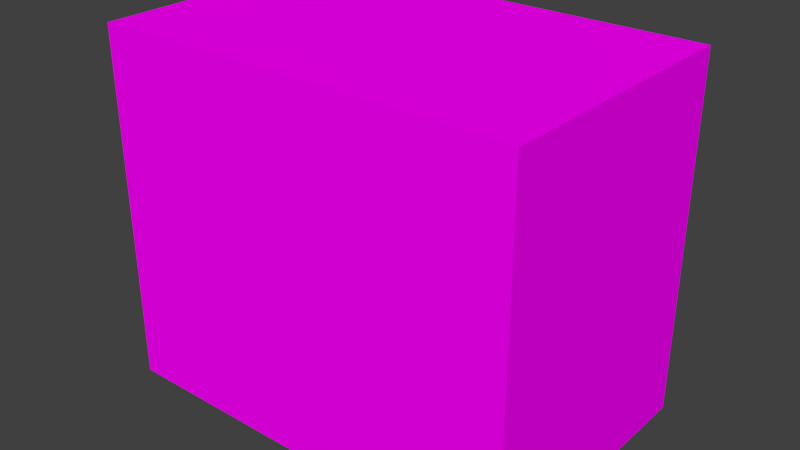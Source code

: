# Source: berberShop.blend  (saved by Blender 2.77.0; exported with 4.5.12 LTS)
import bpy
from mathutils import Matrix  # noqa: F401  (used for matrix-valued properties, if any)

bpy.ops.wm.read_factory_settings(use_empty=True)
scene = bpy.context.scene
scene.name = 'Scene'

# ---- collections
col_collection_1 = bpy.data.collections.new('Collection 1'); scene.collection.children.link(col_collection_1)

# ---- images (referenced by path relative to the original .blend; pixels are not part of the script)
import os
ASSET_DIR = os.environ.get("B2B_ASSET_DIR", "")  # directory of the original .blend (textures are referenced by path, not embedded)
HERE = os.path.dirname(os.path.abspath(__file__))  # packed textures are extracted next to this script under _unpacked/

def load_image(name, relpath, width, height, colorspace="sRGB"):
    """Load a texture the original file referenced (path relative to the .blend, or extracted next to this script)."""
    p = next((c for c in (os.path.join(HERE, relpath), os.path.join(ASSET_DIR, relpath)) if relpath and os.path.exists(c)), "")
    if p:
        img = bpy.data.images.load(p, check_existing=True)
        img.name = name
    else:  # same state as the original file: an image datablock whose file is absent (Cycles renders it pink)
        img = bpy.data.images.new(name, width, height)
        img.source = "FILE"
        img.filepath = "//" + (relpath or name)
    img.colorspace_settings.name = colorspace
    return img
img_colorpalette_jpg_001 = load_image('colorPalette.jpg.001', 'colorPalette.jpg', 1024, 1024, 'sRGB')

# ---- materials (node trees are filled in below, after node groups)
mat_material = bpy.data.materials.new('Material')
mat_material.alpha_threshold = 0.0
mat_material.roughness = 0.5
mat_material.line_color = (0.0, 0.0, 0.0, 1.0)

# ---- material node trees
mat_material.use_nodes = True; mat_material.node_tree.nodes.clear()
_N = mat_material.node_tree.nodes; _L = mat_material.node_tree.links
n0 = _N.new('ShaderNodeOutputMaterial'); n0.name = 'Material Output'; n0.location = (300, 300)
n1 = _N.new('ShaderNodeBsdfDiffuse'); n1.name = 'Diffuse BSDF'; n1.location = (10, 300)
n2 = _N.new('ShaderNodeTexCoord'); n2.name = 'Texture Coordinate'; n2.location = (120, 149)
n3 = _N.new('ShaderNodeTexImage'); n3.name = 'Image Texture'; n3.location = (367, 136)
n3.width = 140
n3.image = img_colorpalette_jpg_001
_L.new(n1.outputs[0], n0.inputs[0])
_L.new(n2.outputs[2], n3.inputs[0])
_L.new(n3.outputs[0], n1.inputs[0])
n0.is_active_output = True

# ---- world
world_world = bpy.data.worlds.new('World'); scene.world = world_world
world_world.color = (0.05088, 0.05088, 0.05088)
world_world.use_sun_shadow = False
world_world.sun_shadow_jitter_overblur = 0.0
world_world.cycles.sampling_method = 'NONE'
world_world.cycles.sample_map_resolution = 256

# ---- meshes
me_cube_004 = bpy.data.meshes.new('Cube.004')
me_cube_004.from_pydata([(6.819, 1.58, -1.5), (6.819, -2.38, 3.702), (6.819, -2.38, -1.5), (-0.9137, 1.58, 3.702), (-0.9137, 1.58, -1.5), (-0.9137, -2.38, 3.702), (-0.9137, -2.38, -1.5), (6.819, 1.58, 3.702), (6.819, -2.38, 0.06031), (-0.9137, -2.38, 0.06031), (-0.9137, 1.58, 0.06031), (6.819, 1.58, 0.06031), (1.621, 1.58, 3.702), (1.621, 1.58, -1.5), (1.742, -2.38, 3.702), (1.742, -2.38, -1.5), (1.742, -2.38, 0.06031), (1.621, 1.58, 0.06031), (3.067, 1.58, 3.702), (3.188, -2.38, -1.5), (4.069, 1.58, 0.06031), (4.069, 1.58, -1.5), (3.188, -2.38, 3.702), (3.188, -2.38, 0.06031)], [], [(9, 6, 4, 10), (11, 0, 2, 8), (20, 21, 0, 11), (16, 15, 6, 9), (19, 2, 0, 21), (14, 5, 3, 12), (14, 16, 9, 5), (18, 20, 11, 7), (7, 11, 8, 1), (5, 9, 10, 3), (3, 10, 17, 12), (22, 23, 16, 14), (22, 14, 12, 18), (6, 15, 13, 4), (23, 19, 15, 16), (10, 4, 13, 17), (8, 2, 19, 23), (1, 22, 18, 7), (1, 8, 23, 22), (12, 17, 20, 18), (15, 19, 21, 13)])
_uv = me_cube_004.uv_layers.new(name='UVMap')
_uv.uv.foreach_set('vector', [0.584, 0.7193, 0.584, 0.7173, 0.5872, 0.7173, 0.5872, 0.7193, 0.584, 0.7204, 0.584, 0.7224, 0.5807, 0.7224, 0.5807, 0.7204, 0.5828, 0.7158, 0.584, 0.7158, 0.584, 0.7173, 0.5828, 0.7173, 0.5795, 0.714, 0.5808, 0.714, 0.5808, 0.7173, 0.5795, 0.7173, 0.584, 0.7122, 0.584, 0.7094, 0.5873, 0.7094, 0.5873, 0.711, 0.5807, 0.7219, 0.5807, 0.7252, 0.5775, 0.7252, 0.5775, 0.7207, 0.5775, 0.714, 0.5795, 0.714, 0.5795, 0.7173, 0.5775, 0.7173, 0.5808, 0.7158, 0.5828, 0.7158, 0.5828, 0.7173, 0.5808, 0.7173, 0.584, 0.7173, 0.584, 0.7204, 0.5807, 0.7204, 0.5807, 0.7173, 0.584, 0.7224, 0.584, 0.7193, 0.5872, 0.7193, 0.5872, 0.7224, 0.5808, 0.7094, 0.5828, 0.7094, 0.5828, 0.714, 0.5808, 0.714, 0.5775, 0.7122, 0.5795, 0.7122, 0.5795, 0.714, 0.5775, 0.714, 0.5807, 0.7201, 0.5807, 0.7219, 0.5775, 0.7207, 0.5775, 0.7189, 0.584, 0.7173, 0.584, 0.714, 0.5873, 0.7128, 0.5873, 0.7173, 0.5795, 0.7122, 0.5808, 0.7122, 0.5808, 0.714, 0.5795, 0.714, 0.5828, 0.7094, 0.584, 0.7094, 0.584, 0.714, 0.5828, 0.714, 0.5795, 0.7094, 0.5808, 0.7094, 0.5808, 0.7122, 0.5795, 0.7122, 0.5807, 0.7173, 0.5807, 0.7201, 0.5775, 0.7189, 0.5775, 0.7173, 0.5775, 0.7094, 0.5795, 0.7094, 0.5795, 0.7122, 0.5775, 0.7122, 0.5808, 0.714, 0.5828, 0.714, 0.5828, 0.7158, 0.5808, 0.7158, 0.584, 0.714, 0.584, 0.7122, 0.5873, 0.711, 0.5873, 0.7128])
me_cube_004.materials.append(mat_material)
me_cube_004.use_remesh_preserve_volume = False
me_cube_004.use_remesh_preserve_attributes = False
me_cube_004.use_mirror_vertex_groups = False
me_cube_004.update()
me_cube_003 = bpy.data.meshes.new('Cube.003')
me_cube_003.from_pydata([(-0.1371, -0.8685, -5.898e-05), (-0.1205, -0.8496, -0.06544), (-0.1371, -0.3604, -5.898e-05), (-0.1205, -0.3793, -0.06544), (0.1111, -0.4695, -5.898e-05), (0.1262, -0.5059, -5.898e-05), (-0.05546, -0.7745, -5.898e-05), (-0.05546, -0.4544, -5.898e-05), (0.1964, -0.7869, -5.898e-05), (0.1147, -0.8685, -5.898e-05), (0.1724, -0.8446, -5.898e-05), (0.1126, -0.8496, -0.06544), (0.1882, -0.774, -0.06544), (0.1661, -0.8275, -0.06544), (0.1079, -0.3055, 0.003685), (0.1964, -0.4421, -5.898e-05), (0.1724, -0.3843, -5.898e-05), (0.1882, -0.4549, -0.06544), (0.1126, -0.3133, -0.06544), (0.1661, -0.4014, -0.06544), (0.07475, -0.4544, -5.898e-05), (0.07475, -0.7745, -5.898e-05), (0.1111, -0.7594, -5.898e-05), (0.1262, -0.723, -5.898e-05), (0.0009465, -0.5185, -0.09609), (0.0009465, -0.7104, -0.09609), (0.08946, -0.5275, -0.09609), (0.06766, -0.5185, -0.09609), (0.0985, -0.5493, -0.09609), (0.08946, -0.7014, -0.09609), (0.0985, -0.6796, -0.09609), (0.06766, -0.7104, -0.09609), (-0.03559, -0.7532, -0.1438), (-0.03559, -0.4757, -0.1438), (0.1335, -0.4888, -0.1438), (0.1465, -0.5203, -0.1438), (0.102, -0.4757, -0.1438), (0.1335, -0.7401, -0.1438), (0.102, -0.7532, -0.1438), (0.1465, -0.7086, -0.1438), (-0.03009, -0.5965, 0.04664), (-0.03659, -0.5974, 0.06321), (-0.01867, -0.6054, 0.05087), (-0.02518, -0.6062, 0.06744), (-0.02303, -0.6197, 0.04925), (-0.02954, -0.6205, 0.06582), (-0.03714, -0.6197, 0.04403), (-0.04364, -0.6205, 0.0606), (-0.0415, -0.6054, 0.04241), (-0.048, -0.6062, 0.05898), (-0.04222, -0.6062, 0.0871), (-0.04966, -0.5974, 0.07747), (-0.04506, -0.6205, 0.08342), (-0.05426, -0.6205, 0.07152), (-0.0571, -0.6062, 0.06784), (-0.06392, -0.6062, 0.09294), (-0.06364, -0.5974, 0.08077), (-0.06381, -0.6205, 0.08829), (-0.06346, -0.6205, 0.07325), (-0.06335, -0.6062, 0.06861), (-0.08796, -0.6077, 0.08582), (-0.07937, -0.5988, 0.0772), (-0.08468, -0.622, 0.08253), (-0.07405, -0.622, 0.07188), (-0.07077, -0.6077, 0.06859), (-0.1005, -0.6077, 0.07194), (-0.08921, -0.5988, 0.06739), (-0.09619, -0.622, 0.0702), (-0.08224, -0.622, 0.06457), (-0.07792, -0.6077, 0.06283), (-0.1027, -0.6089, -0.001403), (-0.09099, -0.5995, -0.001452), (-0.09736, -0.623, -0.000919), (-0.08234, -0.6222, -0.0006683), (-0.0784, -0.6077, -0.0009979), (-0.09273, -0.5536, -0.005144), (-0.09273, -0.5536, 0.01453), (-0.08541, -0.5589, -0.005144), (-0.08541, -0.5589, 0.01453), (-0.0882, -0.5675, -0.005144), (-0.0882, -0.5675, 0.01453), (-0.09726, -0.5675, -0.005144), (-0.09726, -0.5675, 0.01453), (-0.1001, -0.5589, -0.005144), (-0.1001, -0.5589, 0.01453), (-0.07754, -0.5564, 0.01453), (-0.09273, -0.5453, 0.01453), (-0.08334, -0.5742, 0.01453), (-0.1021, -0.5742, 0.01453), (-0.1079, -0.5564, 0.01453), (-0.07754, -0.5564, 0.02343), (-0.09273, -0.5453, 0.02343), (-0.08334, -0.5742, 0.02343), (-0.1021, -0.5742, 0.02343), (-0.1079, -0.5564, 0.02343), (-0.09273, -0.6568, -0.005144), (-0.09273, -0.6568, 0.01453), (-0.08541, -0.6622, -0.005144), (-0.08541, -0.6622, 0.01453), (-0.0882, -0.6708, -0.005144), (-0.0882, -0.6708, 0.01453), (-0.09726, -0.6708, -0.005144), (-0.09726, -0.6708, 0.01453), (-0.1001, -0.6622, -0.005144), (-0.1001, -0.6622, 0.01453), (-0.07754, -0.6596, 0.01453), (-0.09273, -0.6486, 0.01453), (-0.08334, -0.6775, 0.01453), (-0.1021, -0.6775, 0.01453), (-0.1079, -0.6596, 0.01453), (-0.07754, -0.6596, 0.02343), (-0.09273, -0.6486, 0.02343), (-0.08334, -0.6775, 0.02343), (-0.1021, -0.6775, 0.02343), (-0.1079, -0.6596, 0.02343), (0.0149, -0.6543, -0.1514), (0.0149, -0.5746, -0.1514), (0.06345, -0.5784, -0.1514), (0.0672, -0.5874, -0.1514), (0.0544, -0.5746, -0.1514), (0.06345, -0.6505, -0.1514), (0.0544, -0.6543, -0.1514), (0.0672, -0.6415, -0.1514), (0.03447, -0.6321, -0.2323), (0.03447, -0.5968, -0.2323), (0.05594, -0.5985, -0.2323), (0.0576, -0.6025, -0.2323), (0.05194, -0.5968, -0.2323), (0.05594, -0.6304, -0.2323), (0.05194, -0.6321, -0.2323), (0.0576, -0.6264, -0.2323), (-0.1205, 0.004376, -0.06544), (-0.1371, 0.004376, -5.898e-05), (0.1147, 0.004376, -5.898e-05), (0.1126, 0.004376, -0.06544)], [], [(1, 0, 2, 3), (23, 30, 29, 22), (15, 5, 23, 8), (17, 15, 8, 12), (19, 34, 36, 18), (2, 14, 133, 132), (17, 19, 16, 15), (19, 18, 14, 16), (11, 13, 10, 9), (13, 12, 8, 10), (11, 9, 0, 1), (9, 21, 6, 0), (0, 6, 7, 2), (16, 4, 5, 15), (10, 22, 21, 9), (2, 7, 20, 14), (14, 20, 4, 16), (8, 23, 22, 10), (25, 31, 29, 30, 28, 26, 27, 24), (20, 27, 26, 4), (22, 29, 31, 21), (7, 24, 27, 20), (4, 26, 28, 5), (6, 25, 24, 7), (21, 31, 25, 6), (5, 28, 30, 23), (39, 122, 118, 35), (13, 37, 39, 12), (3, 33, 32, 1), (17, 35, 34, 19), (11, 38, 37, 13), (12, 39, 35, 17), (1, 32, 38, 11), (18, 36, 33, 3), (40, 41, 43, 42), (42, 43, 45, 44), (44, 45, 47, 46), (43, 41, 51, 50), (48, 49, 41, 40), (46, 47, 49, 48), (40, 42, 44, 46, 48), (51, 54, 59, 56), (47, 45, 52, 53), (49, 47, 53, 54), (45, 43, 50, 52), (41, 49, 54, 51), (59, 58, 63, 64), (53, 52, 57, 58), (50, 51, 56, 55), (54, 53, 58, 59), (52, 50, 55, 57), (61, 64, 69, 66), (57, 55, 60, 62), (56, 59, 64, 61), (58, 57, 62, 63), (55, 56, 61, 60), (65, 66, 71, 70), (63, 62, 67, 68), (60, 61, 66, 65), (64, 63, 68, 69), (62, 60, 65, 67), (70, 71, 74, 73, 72), (69, 68, 73, 74), (67, 65, 70, 72), (66, 69, 74, 71), (68, 67, 72, 73), (75, 76, 78, 77), (77, 78, 80, 79), (79, 80, 82, 81), (84, 82, 88, 89), (83, 84, 76, 75), (81, 82, 84, 83), (75, 77, 79, 81, 83), (89, 88, 93, 94), (80, 78, 85, 87), (76, 84, 89, 86), (78, 76, 86, 85), (82, 80, 87, 88), (90, 91, 94, 93, 92), (87, 85, 90, 92), (86, 89, 94, 91), (88, 87, 92, 93), (85, 86, 91, 90), (95, 96, 98, 97), (97, 98, 100, 99), (99, 100, 102, 101), (104, 102, 108, 109), (103, 104, 96, 95), (101, 102, 104, 103), (95, 97, 99, 101, 103), (109, 108, 113, 114), (100, 98, 105, 107), (96, 104, 109, 106), (98, 96, 106, 105), (102, 100, 107, 108), (110, 111, 114, 113, 112), (107, 105, 110, 112), (106, 109, 114, 111), (108, 107, 112, 113), (105, 106, 111, 110), (119, 127, 124, 116), (37, 120, 122, 39), (34, 117, 119, 36), (33, 116, 115, 32), (36, 119, 116, 33), (32, 115, 121, 38), (38, 121, 120, 37), (35, 118, 117, 34), (129, 123, 124, 127, 125, 126, 130, 128), (115, 123, 129, 121), (121, 129, 128, 120), (118, 126, 125, 117), (122, 130, 126, 118), (120, 128, 130, 122), (117, 125, 127, 119), (116, 124, 123, 115), (131, 132, 133, 134), (3, 2, 132, 131), (18, 3, 131, 134), (14, 18, 134, 133)])
_uv = me_cube_003.uv_layers.new(name='UVMap')
_uv.uv.foreach_set('vector', [0.06407, 0.02267, 0.0652, 0.02326, 0.0652, 0.007467, 0.06407, 0.008054, 0.05992, 0.02912, 0.06206, 0.02874, 0.06186, 0.02831, 0.05959, 0.0284, 0.06523, 0.01582, 0.06656, 0.01516, 0.06655, 0.01125, 0.0652, 0.009611, 0.07373, 0.02063, 0.07499, 0.02086, 0.07499, 0.01054, 0.07373, 0.01108, 0.07113, 0.02967, 0.07047, 0.02603, 0.06982, 0.02635, 0.07004, 0.03021, 0.07162, 0.0196, 0.0668, 0.01785, 0.0668, 0.01785, 0.07162, 0.0196, 0.07373, 0.02063, 0.07356, 0.02206, 0.0748, 0.0224, 0.07499, 0.02086, 0.07113, 0.02967, 0.07004, 0.03021, 0.07018, 0.03193, 0.07135, 0.03135, 0.07314, 0.008233, 0.07356, 0.00931, 0.0748, 0.00863, 0.07435, 0.007467, 0.07356, 0.00931, 0.07373, 0.01108, 0.07499, 0.01054, 0.0748, 0.00863, 0.06715, 0.007467, 0.06675, 0.008706, 0.07158, 0.01045, 0.07162, 0.00908, 0.06675, 0.008706, 0.06753, 0.01068, 0.07002, 0.01158, 0.07158, 0.01045, 0.07158, 0.01045, 0.07002, 0.01158, 0.07005, 0.01734, 0.07162, 0.0196, 0.06569, 0.01702, 0.06686, 0.01591, 0.06656, 0.01516, 0.06523, 0.01582, 0.06565, 0.008737, 0.06683, 0.0107, 0.06753, 0.01068, 0.06675, 0.008706, 0.07162, 0.0196, 0.07005, 0.01734, 0.06755, 0.01644, 0.0668, 0.01785, 0.0668, 0.01785, 0.06755, 0.01644, 0.06686, 0.01591, 0.06569, 0.01702, 0.0652, 0.009611, 0.06655, 0.01125, 0.06683, 0.0107, 0.06565, 0.008737, 0.06947, 0.009998, 0.0682, 0.009536, 0.06778, 0.009548, 0.06761, 0.009878, 0.06762, 0.01222, 0.06779, 0.01268, 0.06821, 0.01299, 0.06949, 0.01345, 0.06755, 0.01644, 0.06821, 0.01299, 0.06779, 0.01268, 0.06686, 0.01591, 0.05959, 0.0284, 0.06186, 0.02831, 0.06184, 0.02759, 0.05955, 0.0272, 0.07005, 0.01734, 0.06949, 0.01345, 0.06821, 0.01299, 0.06755, 0.01644, 0.06686, 0.01591, 0.06779, 0.01268, 0.06762, 0.01222, 0.06656, 0.01516, 0.07162, 0.03235, 0.07384, 0.03036, 0.07384, 0.02439, 0.07162, 0.0224, 0.05955, 0.0272, 0.06184, 0.02759, 0.06206, 0.02557, 0.05999, 0.02326, 0.06295, 0.02326, 0.06206, 0.02461, 0.06206, 0.02866, 0.06295, 0.03001, 0.07106, 0.02068, 0.06938, 0.02217, 0.06929, 0.02348, 0.07077, 0.02526, 0.07356, 0.00931, 0.07187, 0.01193, 0.07197, 0.01298, 0.07373, 0.01108, 0.06407, 0.008054, 0.06177, 0.01105, 0.06177, 0.01968, 0.06407, 0.02267, 0.07373, 0.02063, 0.07197, 0.01861, 0.07187, 0.01945, 0.07356, 0.02206, 0.07314, 0.008233, 0.07162, 0.0113, 0.07187, 0.01193, 0.07356, 0.00931, 0.07373, 0.01108, 0.07197, 0.01298, 0.07197, 0.01861, 0.07373, 0.02063, 0.06407, 0.02267, 0.06177, 0.01968, 0.05976, 0.01968, 0.06066, 0.02267, 0.07004, 0.03021, 0.06982, 0.02635, 0.0671, 0.02635, 0.06543, 0.03021, 0.2065, 0.007749, 0.2049, 0.007177, 0.2047, 0.004644, 0.2063, 0.005217, 0.1924, 0.03053, 0.1923, 0.02717, 0.194, 0.02691, 0.1941, 0.03027, 0.1997, 0.02173, 0.1978, 0.02282, 0.1972, 0.02011, 0.1991, 0.01902, 0.2047, 0.004644, 0.2049, 0.007177, 0.2031, 0.007922, 0.2022, 0.005512, 0.2057, 0.009743, 0.204, 0.009171, 0.2049, 0.007177, 0.2065, 0.007749, 0.2024, 0.02962, 0.2022, 0.02628, 0.2039, 0.02616, 0.204, 0.0295, 0.1951, 0.02744, 0.1941, 0.02509, 0.1951, 0.02282, 0.1966, 0.02378, 0.1966, 0.02663, 0.2094, 0.004644, 0.2097, 0.007333, 0.2091, 0.007914, 0.2081, 0.005709, 0.1972, 0.02011, 0.1978, 0.02282, 0.1951, 0.02272, 0.1955, 0.0199, 0.2039, 0.02616, 0.2022, 0.02628, 0.2024, 0.02382, 0.204, 0.02415, 0.194, 0.02691, 0.1923, 0.02717, 0.1924, 0.02282, 0.1941, 0.02301, 0.2113, 0.005302, 0.2109, 0.007632, 0.2097, 0.007333, 0.2094, 0.004644, 0.2058, 0.02769, 0.2041, 0.02768, 0.204, 0.02563, 0.2057, 0.02628, 0.1955, 0.0199, 0.1951, 0.02272, 0.1934, 0.02057, 0.1947, 0.01877, 0.2022, 0.005512, 0.2031, 0.007922, 0.202, 0.009873, 0.2006, 0.008474, 0.2058, 0.02883, 0.2042, 0.02934, 0.2041, 0.02768, 0.2058, 0.02769, 0.2086, 0.03179, 0.207, 0.03256, 0.2065, 0.02888, 0.2082, 0.0286, 0.2069, 0.008056, 0.2085, 0.008812, 0.2082, 0.01046, 0.2065, 0.0106, 0.2082, 0.0286, 0.2065, 0.02888, 0.2067, 0.02407, 0.2083, 0.02445, 0.2081, 0.005709, 0.2091, 0.007914, 0.2085, 0.008812, 0.2069, 0.008056, 0.1947, 0.01877, 0.1934, 0.02057, 0.1923, 0.0168, 0.194, 0.01704, 0.2006, 0.008474, 0.202, 0.009873, 0.2013, 0.01273, 0.1997, 0.01303, 0.2, 0.01641, 0.2015, 0.01528, 0.2065, 0.02221, 0.2053, 0.02382, 0.194, 0.01704, 0.1923, 0.0168, 0.1926, 0.01359, 0.1941, 0.01494, 0.1997, 0.01303, 0.2013, 0.01273, 0.2015, 0.01528, 0.2, 0.01641, 0.2057, 0.02628, 0.204, 0.02563, 0.2042, 0.02382, 0.2058, 0.02473, 0.2083, 0.02445, 0.2067, 0.02407, 0.207, 0.02102, 0.2086, 0.02168, 0.1997, 0.02618, 0.2006, 0.02382, 0.2022, 0.02464, 0.2022, 0.02751, 0.2006, 0.02846, 0.198, 0.02313, 0.1997, 0.02282, 0.1997, 0.03514, 0.198, 0.03517, 0.2086, 0.02135, 0.2103, 0.02102, 0.2103, 0.03479, 0.2086, 0.03473, 0.2065, 0.0106, 0.2082, 0.01046, 0.2113, 0.01996, 0.2098, 0.02102, 0.1941, 0.01494, 0.1926, 0.01359, 0.1986, 0.004644, 0.1997, 0.006879, 0.04325, 0.6692, 0.04325, 0.6749, 0.04157, 0.6749, 0.04157, 0.6692, 0.03698, 0.6749, 0.03698, 0.6692, 0.03866, 0.6692, 0.03866, 0.6749, 0.0353, 0.6749, 0.0353, 0.6692, 0.03698, 0.6692, 0.03698, 0.6749, 0.03614, 0.6669, 0.03774, 0.6661, 0.03898, 0.6675, 0.03567, 0.6692, 0.04494, 0.6692, 0.04494, 0.6749, 0.04325, 0.6749, 0.04325, 0.6692, 0.0353, 0.6692, 0.0353, 0.6749, 0.03362, 0.6749, 0.03362, 0.6692, 0.04157, 0.67, 0.04157, 0.6726, 0.03997, 0.6734, 0.03898, 0.6713, 0.03997, 0.6692, 0.04601, 0.6604, 0.04601, 0.6658, 0.04435, 0.6658, 0.04435, 0.6604, 0.03774, 0.6635, 0.03614, 0.6627, 0.03567, 0.6604, 0.03898, 0.6621, 0.03515, 0.6648, 0.03614, 0.6669, 0.03567, 0.6692, 0.03362, 0.6648, 0.03614, 0.6627, 0.03515, 0.6648, 0.03362, 0.6648, 0.03567, 0.6604, 0.03774, 0.6661, 0.03774, 0.6635, 0.03898, 0.6621, 0.03898, 0.6675, 0.04435, 0.6621, 0.04435, 0.6675, 0.04104, 0.6692, 0.03898, 0.6648, 0.04104, 0.6604, 0.04323, 0.6749, 0.04323, 0.6803, 0.04157, 0.6803, 0.04157, 0.6749, 0.03698, 0.6749, 0.03698, 0.6803, 0.03533, 0.6803, 0.03533, 0.6749, 0.03698, 0.6803, 0.03698, 0.6749, 0.03863, 0.6749, 0.03863, 0.6803, 0.03898, 0.6789, 0.03898, 0.6734, 0.04064, 0.6734, 0.04064, 0.6789, 0.6591, 0.4177, 0.6591, 0.4127, 0.6606, 0.4127, 0.6606, 0.4177, 0.6537, 0.4177, 0.6537, 0.4127, 0.6551, 0.4127, 0.6551, 0.4177, 0.6551, 0.4177, 0.6551, 0.4127, 0.6566, 0.4127, 0.6566, 0.4177, 0.6591, 0.4107, 0.6605, 0.41, 0.6616, 0.4112, 0.6587, 0.4127, 0.6537, 0.4127, 0.6537, 0.4177, 0.6522, 0.4177, 0.6522, 0.4127, 0.6621, 0.4127, 0.6621, 0.4177, 0.6606, 0.4177, 0.6606, 0.4127, 0.6591, 0.4134, 0.6591, 0.4157, 0.6578, 0.4164, 0.6569, 0.4145, 0.6578, 0.4127, 0.6606, 0.4177, 0.6606, 0.4224, 0.6591, 0.4224, 0.6591, 0.4177, 0.6605, 0.4077, 0.6591, 0.407, 0.6587, 0.405, 0.6616, 0.4065, 0.6582, 0.4089, 0.6591, 0.4107, 0.6587, 0.4127, 0.6569, 0.4089, 0.6591, 0.407, 0.6582, 0.4089, 0.6569, 0.4089, 0.6587, 0.405, 0.6605, 0.41, 0.6605, 0.4077, 0.6616, 0.4065, 0.6616, 0.4112, 0.6569, 0.4065, 0.6569, 0.4112, 0.654, 0.4127, 0.6522, 0.4089, 0.654, 0.405, 0.6566, 0.4177, 0.6566, 0.4224, 0.6551, 0.4224, 0.6551, 0.4177, 0.6569, 0.4211, 0.6569, 0.4164, 0.6583, 0.4164, 0.6583, 0.4211, 0.6616, 0.4098, 0.6616, 0.405, 0.663, 0.405, 0.663, 0.4098, 0.662, 0.4177, 0.662, 0.4224, 0.6606, 0.4224, 0.6606, 0.4177, 0.06902, 0.02379, 0.06885, 0.02169, 0.0685, 0.02169, 0.06824, 0.02379, 0.07085, 0.01991, 0.06932, 0.02195, 0.06938, 0.02217, 0.07106, 0.02068, 0.07047, 0.02603, 0.0692, 0.0237, 0.06902, 0.02379, 0.06982, 0.02635, 0.06177, 0.01105, 0.06093, 0.01413, 0.06093, 0.0166, 0.06177, 0.01968, 0.06982, 0.02635, 0.06902, 0.02379, 0.06824, 0.02379, 0.0671, 0.02635, 0.06177, 0.01968, 0.06093, 0.0166, 0.06035, 0.0166, 0.05976, 0.01968, 0.07025, 0.0196, 0.06914, 0.02185, 0.06932, 0.02195, 0.07085, 0.01991, 0.07077, 0.02526, 0.06929, 0.02348, 0.0692, 0.0237, 0.07047, 0.02603, 0.0689, 0.02083, 0.06856, 0.02083, 0.0685, 0.02169, 0.06885, 0.02169, 0.06893, 0.02165, 0.06897, 0.02155, 0.06901, 0.02097, 0.06898, 0.02087, 0.06445, 0.02745, 0.06428, 0.02576, 0.06393, 0.02576, 0.06368, 0.02745, 0.06445, 0.0256, 0.06387, 0.02326, 0.06382, 0.02331, 0.06434, 0.02571, 0.06311, 0.02576, 0.06327, 0.02333, 0.0632, 0.02331, 0.06295, 0.02571, 0.06414, 0.02576, 0.06373, 0.02333, 0.06327, 0.02333, 0.06311, 0.02576, 0.06434, 0.02571, 0.06382, 0.02331, 0.06373, 0.02333, 0.06414, 0.02576, 0.0692, 0.0237, 0.06893, 0.02165, 0.06885, 0.02169, 0.06902, 0.02379, 0.06093, 0.01413, 0.05955, 0.01482, 0.05955, 0.01591, 0.06093, 0.0166, 0.06543, 0.03021, 0.0652, 0.03193, 0.07018, 0.03193, 0.07004, 0.03021, 0.06407, 0.008054, 0.0652, 0.007467, 0.0652, 0.007467, 0.06407, 0.008054, 0.07004, 0.03021, 0.06543, 0.03021, 0.06543, 0.03021, 0.07004, 0.03021, 0.07018, 0.03193, 0.07004, 0.03021, 0.07004, 0.03021, 0.07018, 0.03193])
me_cube_003.materials.append(mat_material)
me_cube_003.use_remesh_preserve_volume = False
me_cube_003.use_remesh_preserve_attributes = False
me_cube_003.use_mirror_vertex_groups = False
me_cube_003.update()
me_cube_002 = bpy.data.meshes.new('Cube.002')
me_cube_002.from_pydata([(-0.7784, -0.7784, -0.1933), (-0.7784, -0.7784, 0.5413), (0.7784, -0.7784, -0.1933), (0.7784, -0.7784, 0.5413), (0.3333, -1.0, 0.5413), (-0.3333, -1.0, 0.5413), (-0.3333, -1.0, -0.1933), (0.3333, -1.0, -0.1933), (-1.0, -0.3333, 0.5413), (-1.0, -0.3333, -0.1933), (1.0, -0.3333, 0.5413), (1.0, -0.3333, -0.1933), (0.1332, -0.1332, 0.5413), (-0.1332, -0.1332, 0.5413), (-0.3333, -0.3333, -0.1933), (0.3333, -0.3333, -0.1933), (0.1332, -0.1332, 4.171), (-0.1332, -0.1332, 4.171), (0.8341, -0.7178, 4.171), (0.8341, -0.7178, 5.798), (0.9867, -0.7178, 5.798), (0.8407, -0.6558, 10.09), (0.9801, -0.6558, 10.09), (0.8341, 0.0001069, 9.194), (0.8341, -0.7178, 9.194), (0.9867, -0.7178, 9.194), (0.8341, -0.503, 10.42), (0.9867, -0.503, 10.42), (0.8341, 0.0, 5.798), (-0.3566, -0.7178, 4.171), (-0.6015, -0.4729, 4.171), (-0.4484, -0.5266, 4.171), (-0.479, -0.685, 4.171), (-0.5687, -0.5953, 4.171), (-0.6015, -0.4729, 5.234), (-0.3566, -0.7178, 5.33), (-0.5687, -0.5953, 5.247), (-0.479, -0.685, 5.282), (0.7211, -0.7178, 5.754), (0.8341, -0.5602, 5.798), (0.7211, -0.5706, 5.754), (0.8009, -0.7432, 6.384), (0.8009, -0.846, 6.384), (0.7273, -0.846, 6.355), (0.7273, -0.75, 6.355), (0.7717, -0.7432, 7.672), (0.7717, -0.846, 7.672), (0.698, -0.846, 7.643), (0.698, -0.75, 7.643), (-0.6128, -0.5671, 2.992), (-0.5386, -0.6704, 3.427), (-0.4825, -0.6918, 3.191), (-0.5246, -0.5671, 3.368), (-0.4984, -0.662, 6.901), (-0.4953, -0.5503, 6.902), (-0.435, -0.5513, 6.926), (-0.4145, -0.6845, 6.934), (-0.4049, -0.5513, 5.597), (-0.4652, -0.5503, 5.573), (-0.4682, -0.662, 5.572), (-0.3843, -0.6845, 5.605), (-0.4746, -0.522, 5.284), (-0.3866, -0.5234, 5.318), (-0.6018, -0.6918, 2.747), (-0.6165, -0.6704, 3.074), (-0.7594, -0.5671, 2.638), (-0.7072, -0.6918, 2.516), (-0.7768, -0.6704, 2.679), (-0.8679, -0.5671, 1.799), (-0.852, -0.6918, 1.559), (-0.8733, -0.6704, 1.88), (-1.152, -0.5671, 1.472), (-1.137, -0.6918, 1.232), (-1.158, -0.6704, 1.552), (-0.626, -0.8093, 6.584), (-0.6373, -0.8093, 6.957), (-0.6161, -0.5529, 6.59), (-0.6274, -0.5529, 6.962), (0.8309, -0.866, 7.35), (0.8196, -0.866, 7.723), (0.8408, -0.6097, 7.356), (0.8295, -0.6097, 7.728), (0.8568, -0.7178, 4.171), (0.9867, -0.7178, 4.301), (0.9487, -0.7178, 4.209), (-0.8679, 0.0208, 1.799), (-1.152, 0.0208, 1.472), (-1.137, 0.0208, 1.232), (-1.152, -0.2795, 1.472), (-1.152, -0.4089, 1.472), (-1.042, -0.5328, 2.567), (-1.42, -0.5328, 2.133), (-1.119, -0.4369, 2.479), (-1.125, -0.2907, 2.473), (-1.212, -0.4089, 2.372), (-1.212, -0.2795, 2.372), (-1.065, -0.2907, 1.573), (-1.059, -0.4369, 1.579), (-1.057, 0.01535, 2.55), (-1.42, 0.01535, 2.133), (-1.435, -0.5328, 2.356), (-1.057, -0.5328, 2.791), (-1.072, 0.01535, 2.774), (-1.435, 0.01535, 2.356), (-1.0, 0.0, 0.5413), (-1.0, 0.0, -0.1933), (1.0, 0.0, 0.5413), (1.0, 0.0, -0.1933), (0.1332, 0.0, 0.5413), (-0.1332, 0.0, 0.5413), (-0.3333, 0.0, -0.1933), (0.3333, 0.0, -0.1933), (0.1332, 0.0, 4.171), (-0.1332, 0.0, 4.171), (0.8341, 0.0, 4.171), (0.9867, 0.0, 5.798), (0.9867, 0.0, 9.194), (0.9867, 0.0, 4.301), (0.9487, 0.0, 4.209), (0.8568, 0.0, 4.171), (-0.6015, 0.0, 4.171), (-0.6015, 0.0, 5.234), (0.8341, 0.02599, 10.42), (0.9867, 0.02599, 10.42), (-1.137, 0.0, 1.232), (-0.7594, 0.07989, 2.638), (-0.6128, 0.07989, 2.992), (-0.852, 0.0, 1.559), (-0.5246, 0.07989, 3.368), (-0.7072, 0.0, 2.516), (-0.8679, 0.07989, 1.799), (-0.6018, 0.0, 2.747), (-0.4825, 0.0, 3.191)], [], [(10, 3, 2, 11), (5, 1, 0, 6), (3, 4, 7, 2), (4, 5, 6, 7), (6, 14, 15, 7), (0, 9, 14, 6), (4, 12, 13, 5), (3, 10, 12, 4), (5, 13, 8, 1), (7, 15, 11, 2), (106, 10, 11, 107), (1, 8, 9, 0), (19, 39, 41, 42), (109, 13, 17, 113), (13, 12, 16, 17), (29, 18, 19, 38, 35), (17, 16, 18, 29, 31), (19, 18, 82, 84, 83, 20), (26, 21, 22, 27), (23, 24, 21, 26, 122), (24, 25, 22, 21), (19, 20, 25, 24), (122, 26, 27, 123), (32, 31, 52, 50), (32, 33, 31), (33, 30, 31), (29, 35, 37, 32), (32, 37, 36, 33), (33, 36, 34, 30), (120, 30, 34, 121), (62, 61, 58, 57), (44, 43, 47, 48), (40, 38, 43, 44), (38, 19, 42, 43), (39, 40, 44, 41), (46, 45, 48, 47), (42, 41, 45, 46), (41, 44, 48, 45), (43, 42, 46, 47), (57, 58, 54, 55), (113, 17, 31, 30, 120), (35, 62, 57, 60), (61, 37, 59, 58), (37, 35, 60, 59), (56, 55, 54, 53), (58, 59, 53, 54), (60, 57, 55, 56), (59, 60, 56, 53), (50, 52, 49, 64), (29, 32, 50, 51), (31, 29, 51, 52), (64, 49, 65, 67), (51, 50, 64, 63), (67, 65, 68, 70), (63, 64, 67, 66), (70, 68, 71, 73), (66, 67, 70, 69), (72, 73, 71), (69, 70, 73, 72), (75, 77, 76, 74), (77, 81, 80, 76), (81, 79, 78, 80), (79, 75, 74, 78), (74, 76, 80, 78), (79, 81, 77, 75), (117, 83, 84, 118), (118, 84, 82, 119), (97, 96, 93, 92), (72, 71, 89, 88, 86, 87, 124), (95, 94, 91, 99), (71, 68, 130, 85, 86, 88, 96, 97, 89), (88, 89, 94, 95), (89, 97, 92, 94), (96, 88, 95, 93), (92, 93, 98, 90), (93, 95, 99, 98), (94, 92, 90, 91), (100, 101, 102, 103), (91, 90, 101, 100), (99, 91, 100, 103), (90, 98, 102, 101), (18, 114, 119, 82), (20, 115, 116, 25), (83, 117, 115, 20), (16, 112, 114, 18), (12, 108, 112, 16), (8, 104, 105, 9), (28, 39, 19, 24, 23), (15, 111, 107, 11), (13, 109, 104, 8), (10, 106, 108, 12), (9, 105, 110, 14), (14, 110, 111, 15), (39, 28, 121, 34, 36, 37, 61, 62, 35, 38, 40), (25, 116, 123, 27, 22), (51, 63, 131, 132), (68, 65, 125, 130), (52, 51, 132, 128), (63, 66, 129, 131), (65, 49, 126, 125), (69, 72, 124, 127), (49, 52, 128, 126), (66, 69, 127, 129)])
_uv = me_cube_002.uv_layers.new(name='UVMap')
_uv.uv.foreach_set('vector', [0.4457, 0.03118, 0.4457, 0.0323, 0.4441, 0.0323, 0.4441, 0.03118, 0.4491, 0.02048, 0.4491, 0.02166, 0.4475, 0.02166, 0.4475, 0.02049, 0.4491, 0.01773, 0.4491, 0.0188, 0.4475, 0.0188, 0.4475, 0.01773, 0.4491, 0.0188, 0.4491, 0.02048, 0.4475, 0.02049, 0.4475, 0.0188, 0.4441, 0.02696, 0.4456, 0.02696, 0.4456, 0.02865, 0.4441, 0.02865, 0.4446, 0.02583, 0.4456, 0.02527, 0.4456, 0.02696, 0.4441, 0.02696, 0.4463, 0.02694, 0.4482, 0.02744, 0.4482, 0.02811, 0.4463, 0.02861, 0.4468, 0.02583, 0.4477, 0.02527, 0.4482, 0.02744, 0.4463, 0.02694, 0.4463, 0.02861, 0.4482, 0.02811, 0.4477, 0.03028, 0.4468, 0.02972, 0.4441, 0.02865, 0.4456, 0.02865, 0.4456, 0.03033, 0.4446, 0.02977, 0.4457, 0.03033, 0.4457, 0.03118, 0.4441, 0.03118, 0.4441, 0.03033, 0.4463, 0.03224, 0.4463, 0.03112, 0.4479, 0.03112, 0.4479, 0.03224, 0.5341, 0.02221, 0.5345, 0.02218, 0.5342, 0.02369, 0.534, 0.02372, 0.4838, 0.03027, 0.4836, 0.03027, 0.4836, 0.02108, 0.4838, 0.02108, 0.4833, 0.02569, 0.4827, 0.02569, 0.4827, 0.01649, 0.4833, 0.01649, 0.5772, 0.2025, 0.5746, 0.2021, 0.5751, 0.198, 0.5753, 0.1981, 0.5775, 0.1995, 0.587, 0.195, 0.587, 0.1957, 0.5857, 0.1975, 0.5857, 0.1945, 0.5862, 0.1942, 0.5751, 0.198, 0.5746, 0.2021, 0.5746, 0.2021, 0.5744, 0.202, 0.5743, 0.2017, 0.5747, 0.1979, 0.5763, 0.1864, 0.5762, 0.1872, 0.5759, 0.1871, 0.576, 0.1863, 0.5814, 0.1894, 0.5798, 0.1894, 0.5799, 0.1871, 0.5803, 0.1863, 0.5814, 0.1863, 0.576, 0.1894, 0.5756, 0.1894, 0.5759, 0.1871, 0.5762, 0.1872, 0.5751, 0.198, 0.5747, 0.1979, 0.5756, 0.1894, 0.576, 0.1894, 0.5863, 0.1902, 0.5863, 0.1916, 0.586, 0.1916, 0.586, 0.1902, 0.5292, 0.01823, 0.5289, 0.01824, 0.529, 0.0162, 0.5292, 0.01634, 0.5858, 0.1942, 0.586, 0.1939, 0.5862, 0.1942, 0.586, 0.1939, 0.5863, 0.1938, 0.5862, 0.1942, 0.5772, 0.2025, 0.5775, 0.1995, 0.5777, 0.1997, 0.5775, 0.2025, 0.5775, 0.2025, 0.5777, 0.1997, 0.578, 0.1998, 0.5777, 0.2025, 0.5811, 0.198, 0.5811, 0.2007, 0.5808, 0.2007, 0.5808, 0.198, 0.5798, 0.198, 0.5808, 0.198, 0.5808, 0.2007, 0.5798, 0.2007, 0.5889, 0.1933, 0.5891, 0.1932, 0.5891, 0.1939, 0.589, 0.194, 0.5353, 0.02083, 0.5351, 0.02081, 0.5353, 0.01757, 0.5355, 0.01759, 0.5355, 0.02239, 0.5352, 0.02236, 0.5351, 0.02081, 0.5353, 0.02083, 0.5219, 0.02254, 0.5217, 0.02239, 0.5219, 0.02093, 0.522, 0.02103, 0.5277, 0.02252, 0.528, 0.02242, 0.5279, 0.02397, 0.5278, 0.02404, 0.5852, 0.1933, 0.5852, 0.1936, 0.585, 0.1936, 0.585, 0.1933, 0.5874, 0.02196, 0.5876, 0.02194, 0.5879, 0.02518, 0.5877, 0.02521, 0.5278, 0.02404, 0.5279, 0.02397, 0.528, 0.02723, 0.5278, 0.0273, 0.522, 0.02103, 0.5219, 0.02093, 0.5223, 0.0177, 0.5224, 0.0178, 0.5356, 0.01836, 0.5357, 0.0183, 0.5357, 0.02167, 0.5356, 0.02172, 0.5873, 0.195, 0.587, 0.195, 0.5862, 0.1942, 0.5863, 0.1938, 0.5873, 0.1938, 0.5856, 0.02555, 0.5852, 0.02558, 0.5853, 0.02487, 0.5856, 0.02486, 0.5889, 0.1927, 0.5886, 0.1927, 0.5887, 0.1919, 0.5889, 0.1919, 0.5777, 0.02234, 0.5775, 0.02218, 0.5776, 0.0215, 0.5778, 0.02161, 0.585, 0.1933, 0.5849, 0.1937, 0.5848, 0.1937, 0.5848, 0.1934, 0.5355, 0.01634, 0.5353, 0.01634, 0.5353, 0.01298, 0.5355, 0.01298, 0.5856, 0.02486, 0.5853, 0.02487, 0.5853, 0.02151, 0.5856, 0.0215, 0.5244, 0.02337, 0.5242, 0.02326, 0.5247, 0.01992, 0.5248, 0.02003, 0.5292, 0.01634, 0.529, 0.0162, 0.529, 0.01523, 0.5292, 0.01544, 0.5216, 0.02686, 0.5219, 0.02689, 0.5218, 0.02878, 0.5216, 0.02936, 0.5271, 0.01072, 0.5276, 0.0107, 0.5275, 0.0132, 0.5272, 0.01276, 0.5292, 0.01544, 0.529, 0.01523, 0.529, 0.01432, 0.5292, 0.01442, 0.5216, 0.02936, 0.5218, 0.02878, 0.5219, 0.02969, 0.5218, 0.03051, 0.5292, 0.01442, 0.529, 0.01432, 0.529, 0.01218, 0.5292, 0.01238, 0.5218, 0.03051, 0.5219, 0.02969, 0.5221, 0.03074, 0.5219, 0.03113, 0.5292, 0.01238, 0.529, 0.01218, 0.529, 0.01131, 0.5292, 0.01151, 0.5219, 0.03113, 0.5221, 0.03074, 0.5221, 0.03278, 0.522, 0.03358, 0.5292, 0.0107, 0.5292, 0.01151, 0.529, 0.01131, 0.522, 0.03358, 0.5221, 0.03278, 0.5226, 0.03369, 0.5225, 0.03449, 0.5841, 0.2018, 0.5836, 0.2018, 0.5836, 0.2008, 0.5841, 0.2008, 0.5879, 0.1928, 0.5879, 0.1886, 0.5886, 0.189, 0.5886, 0.1932, 0.58, 0.2007, 0.5806, 0.2008, 0.5806, 0.2017, 0.58, 0.2017, 0.5871, 0.1863, 0.5871, 0.1905, 0.5864, 0.1909, 0.5864, 0.1867, 0.589, 0.2018, 0.5884, 0.2018, 0.5884, 0.198, 0.589, 0.198, 0.5836, 0.2029, 0.583, 0.2029, 0.583, 0.1989, 0.5836, 0.1989, 0.5798, 0.1865, 0.5783, 0.1865, 0.5783, 0.1863, 0.5798, 0.1863, 0.5873, 0.1978, 0.5857, 0.1978, 0.5857, 0.1975, 0.5873, 0.1975, 0.5294, 0.01466, 0.5297, 0.01464, 0.5297, 0.01691, 0.5294, 0.01693, 0.5292, 0.0107, 0.529, 0.01131, 0.5286, 0.01131, 0.5283, 0.01131, 0.5277, 0.01132, 0.5277, 0.01071, 0.5277, 0.01071, 0.8349, 0.02543, 0.8346, 0.02543, 0.8343, 0.02481, 0.8355, 0.02479, 0.529, 0.01131, 0.529, 0.01218, 0.5276, 0.01219, 0.5277, 0.01219, 0.5277, 0.01132, 0.5283, 0.01131, 0.5284, 0.01158, 0.5287, 0.0116, 0.5286, 0.01131, 0.5283, 0.01131, 0.5286, 0.01131, 0.5286, 0.01358, 0.5283, 0.01358, 0.5245, 0.02769, 0.5242, 0.02743, 0.5242, 0.02515, 0.5245, 0.0254, 0.525, 0.02539, 0.5252, 0.02515, 0.5252, 0.02743, 0.525, 0.02767, 0.8345, 0.02571, 0.8349, 0.02569, 0.8355, 0.02589, 0.8343, 0.02594, 0.8349, 0.02569, 0.8349, 0.02543, 0.8355, 0.02479, 0.8355, 0.02589, 0.8346, 0.02543, 0.8345, 0.02571, 0.8343, 0.02594, 0.8343, 0.02481, 0.8355, 0.02595, 0.8355, 0.02479, 0.8367, 0.02483, 0.8367, 0.02594, 0.837, 0.01948, 0.837, 0.02094, 0.8367, 0.02135, 0.8367, 0.01989, 0.8367, 0.0265, 0.8355, 0.02651, 0.8355, 0.02595, 0.8367, 0.02594, 0.8343, 0.02594, 0.8355, 0.02589, 0.8355, 0.02645, 0.8343, 0.02651, 0.5857, 0.1975, 0.5873, 0.1975, 0.5873, 0.1975, 0.5857, 0.1975, 0.5783, 0.1903, 0.5798, 0.1903, 0.5798, 0.1989, 0.5782, 0.1989, 0.5783, 0.1865, 0.5798, 0.1865, 0.5798, 0.1903, 0.5783, 0.1903, 0.587, 0.1957, 0.5873, 0.1957, 0.5873, 0.1975, 0.5857, 0.1975, 0.4833, 0.02108, 0.4836, 0.02108, 0.4836, 0.03027, 0.4833, 0.03027, 0.4463, 0.03112, 0.4463, 0.03028, 0.4479, 0.03028, 0.4479, 0.03112, 0.5814, 0.198, 0.5802, 0.198, 0.5799, 0.198, 0.5798, 0.1894, 0.5814, 0.1894, 0.4456, 0.02865, 0.4463, 0.02865, 0.4463, 0.03033, 0.4456, 0.03033, 0.4482, 0.02811, 0.4484, 0.02811, 0.4484, 0.03028, 0.4477, 0.03028, 0.4477, 0.02527, 0.4484, 0.02527, 0.4484, 0.02744, 0.4482, 0.02744, 0.4456, 0.02527, 0.4463, 0.02527, 0.4463, 0.02696, 0.4456, 0.02696, 0.4456, 0.02696, 0.4463, 0.02696, 0.4463, 0.02865, 0.4456, 0.02865, 0.5861, 0.1978, 0.5873, 0.1978, 0.5873, 0.2016, 0.5863, 0.2016, 0.586, 0.2015, 0.5858, 0.2013, 0.5862, 0.2013, 0.5862, 0.201, 0.5857, 0.2009, 0.5857, 0.1981, 0.5861, 0.1981, 0.5782, 0.1989, 0.5798, 0.1989, 0.5798, 0.2021, 0.5787, 0.202, 0.5783, 0.2012, 0.5275, 0.0132, 0.5275, 0.01434, 0.526, 0.01436, 0.526, 0.01322, 0.529, 0.01218, 0.529, 0.01432, 0.5276, 0.01432, 0.5276, 0.01219, 0.5272, 0.01276, 0.5275, 0.0132, 0.526, 0.01322, 0.5258, 0.01278, 0.5275, 0.01434, 0.5275, 0.01493, 0.526, 0.01495, 0.526, 0.01436, 0.529, 0.01432, 0.529, 0.01523, 0.5276, 0.01524, 0.5276, 0.01432, 0.5276, 0.01737, 0.5276, 0.01823, 0.5261, 0.01825, 0.5261, 0.01739, 0.529, 0.01523, 0.529, 0.0162, 0.5276, 0.0162, 0.5276, 0.01524, 0.5275, 0.01493, 0.5276, 0.01737, 0.5261, 0.01739, 0.526, 0.01495])
me_cube_002.materials.append(mat_material)
me_cube_002.use_remesh_preserve_volume = False
me_cube_002.use_remesh_preserve_attributes = False
me_cube_002.use_mirror_vertex_groups = False
me_cube_002.update()
me_cube_001 = bpy.data.meshes.new('Cube.001')
me_cube_001.from_pydata([(-0.7784, -0.7784, -0.1933), (-0.7784, -0.7784, 0.5413), (0.7784, -0.7784, -0.1933), (0.7784, -0.7784, 0.5413), (0.3333, -1.0, 0.5413), (-0.3333, -1.0, 0.5413), (-0.3333, -1.0, -0.1933), (0.3333, -1.0, -0.1933), (-1.0, -0.3333, 0.5413), (-1.0, -0.3333, -0.1933), (1.0, -0.3333, 0.5413), (1.0, -0.3333, -0.1933), (0.1332, -0.1332, 0.5413), (-0.1332, -0.1332, 0.5413), (-0.3333, -0.3333, -0.1933), (0.3333, -0.3333, -0.1933), (0.1332, -0.1332, 4.171), (-0.1332, -0.1332, 4.171), (0.8341, -0.7178, 4.171), (0.8341, -0.7178, 5.798), (0.9867, -0.7178, 5.798), (0.8407, -0.6558, 10.09), (0.9801, -0.6558, 10.09), (0.8341, 0.0001069, 9.194), (0.8341, -0.7178, 9.194), (0.9867, -0.7178, 9.194), (0.8341, -0.503, 10.42), (0.9867, -0.503, 10.42), (0.8341, 0.0, 5.798), (-0.3566, -0.7178, 4.171), (-0.6015, -0.4729, 4.171), (-0.4484, -0.5266, 4.171), (-0.479, -0.685, 4.171), (-0.5687, -0.5953, 4.171), (-0.6015, -0.4729, 5.234), (-0.3566, -0.7178, 5.33), (-0.5687, -0.5953, 5.247), (-0.479, -0.685, 5.282), (0.7211, -0.7178, 5.754), (0.8341, -0.5602, 5.798), (0.7211, -0.5706, 5.754), (0.8009, -0.7432, 6.384), (0.8009, -0.846, 6.384), (0.7273, -0.846, 6.355), (0.7273, -0.75, 6.355), (0.7717, -0.7432, 7.672), (0.7717, -0.846, 7.672), (0.698, -0.846, 7.643), (0.698, -0.75, 7.643), (-0.6128, -0.5671, 2.992), (-0.5386, -0.6704, 3.427), (-0.4825, -0.6918, 3.191), (-0.5246, -0.5671, 3.368), (-0.4984, -0.662, 6.901), (-0.4953, -0.5503, 6.902), (-0.435, -0.5513, 6.926), (-0.4145, -0.6845, 6.934), (-0.4049, -0.5513, 5.597), (-0.4652, -0.5503, 5.573), (-0.4682, -0.662, 5.572), (-0.3843, -0.6845, 5.605), (-0.4746, -0.522, 5.284), (-0.3866, -0.5234, 5.318), (-0.6018, -0.6918, 2.747), (-0.6165, -0.6704, 3.074), (-0.7594, -0.5671, 2.638), (-0.7072, -0.6918, 2.516), (-0.7768, -0.6704, 2.679), (-0.8679, -0.5671, 1.799), (-0.852, -0.6918, 1.559), (-0.8733, -0.6704, 1.88), (-1.152, -0.5671, 1.472), (-1.137, -0.6918, 1.232), (-1.158, -0.6704, 1.552), (-0.626, -0.8093, 6.584), (-0.6373, -0.8093, 6.957), (-0.6161, -0.5529, 6.59), (-0.6274, -0.5529, 6.962), (0.8309, -0.866, 7.35), (0.8196, -0.866, 7.723), (0.8408, -0.6097, 7.356), (0.8295, -0.6097, 7.728), (0.8568, -0.7178, 4.171), (0.9867, -0.7178, 4.301), (0.9487, -0.7178, 4.209), (-0.8679, 0.0208, 1.799), (-1.152, 0.0208, 1.472), (-1.137, 0.0208, 1.232), (-1.152, -0.2795, 1.472), (-1.152, -0.4089, 1.472), (-1.042, -0.5328, 2.567), (-1.42, -0.5328, 2.133), (-1.119, -0.4369, 2.479), (-1.125, -0.2907, 2.473), (-1.212, -0.4089, 2.372), (-1.212, -0.2795, 2.372), (-1.065, -0.2907, 1.573), (-1.059, -0.4369, 1.579), (-1.057, 0.01535, 2.55), (-1.42, 0.01535, 2.133), (-1.435, -0.5328, 2.356), (-1.057, -0.5328, 2.791), (-1.072, 0.01535, 2.774), (-1.435, 0.01535, 2.356), (-1.0, 0.0, 0.5413), (-1.0, 0.0, -0.1933), (1.0, 0.0, 0.5413), (1.0, 0.0, -0.1933), (0.1332, 0.0, 0.5413), (-0.1332, 0.0, 0.5413), (-0.3333, 0.0, -0.1933), (0.3333, 0.0, -0.1933), (0.1332, 0.0, 4.171), (-0.1332, 0.0, 4.171), (0.8341, 0.0, 4.171), (0.9867, 0.0, 5.798), (0.9867, 0.0, 9.194), (0.9867, 0.0, 4.301), (0.9487, 0.0, 4.209), (0.8568, 0.0, 4.171), (-0.6015, 0.0, 4.171), (-0.6015, 0.0, 5.234), (0.8341, 0.02599, 10.42), (0.9867, 0.02599, 10.42), (-1.137, 0.0, 1.232), (-0.7594, 0.07989, 2.638), (-0.6128, 0.07989, 2.992), (-0.852, 0.0, 1.559), (-0.5246, 0.07989, 3.368), (-0.7072, 0.0, 2.516), (-0.8679, 0.07989, 1.799), (-0.6018, 0.0, 2.747), (-0.4825, 0.0, 3.191)], [], [(10, 3, 2, 11), (5, 1, 0, 6), (3, 4, 7, 2), (4, 5, 6, 7), (6, 14, 15, 7), (0, 9, 14, 6), (4, 12, 13, 5), (3, 10, 12, 4), (5, 13, 8, 1), (7, 15, 11, 2), (106, 10, 11, 107), (1, 8, 9, 0), (19, 39, 41, 42), (109, 13, 17, 113), (13, 12, 16, 17), (29, 18, 19, 38, 35), (17, 16, 18, 29, 31), (19, 18, 82, 84, 83, 20), (26, 21, 22, 27), (23, 24, 21, 26, 122), (24, 25, 22, 21), (19, 20, 25, 24), (122, 26, 27, 123), (32, 31, 52, 50), (32, 33, 31), (33, 30, 31), (29, 35, 37, 32), (32, 37, 36, 33), (33, 36, 34, 30), (120, 30, 34, 121), (62, 61, 58, 57), (44, 43, 47, 48), (40, 38, 43, 44), (38, 19, 42, 43), (39, 40, 44, 41), (46, 45, 48, 47), (42, 41, 45, 46), (41, 44, 48, 45), (43, 42, 46, 47), (57, 58, 54, 55), (113, 17, 31, 30, 120), (35, 62, 57, 60), (61, 37, 59, 58), (37, 35, 60, 59), (56, 55, 54, 53), (58, 59, 53, 54), (60, 57, 55, 56), (59, 60, 56, 53), (50, 52, 49, 64), (29, 32, 50, 51), (31, 29, 51, 52), (64, 49, 65, 67), (51, 50, 64, 63), (67, 65, 68, 70), (63, 64, 67, 66), (70, 68, 71, 73), (66, 67, 70, 69), (72, 73, 71), (69, 70, 73, 72), (75, 77, 76, 74), (77, 81, 80, 76), (81, 79, 78, 80), (79, 75, 74, 78), (74, 76, 80, 78), (79, 81, 77, 75), (117, 83, 84, 118), (118, 84, 82, 119), (97, 96, 93, 92), (72, 71, 89, 88, 86, 87, 124), (95, 94, 91, 99), (71, 68, 130, 85, 86, 88, 96, 97, 89), (88, 89, 94, 95), (89, 97, 92, 94), (96, 88, 95, 93), (92, 93, 98, 90), (93, 95, 99, 98), (94, 92, 90, 91), (100, 101, 102, 103), (91, 90, 101, 100), (99, 91, 100, 103), (90, 98, 102, 101), (18, 114, 119, 82), (20, 115, 116, 25), (83, 117, 115, 20), (16, 112, 114, 18), (12, 108, 112, 16), (8, 104, 105, 9), (28, 39, 19, 24, 23), (15, 111, 107, 11), (13, 109, 104, 8), (10, 106, 108, 12), (9, 105, 110, 14), (14, 110, 111, 15), (39, 28, 121, 34, 36, 37, 61, 62, 35, 38, 40), (25, 116, 123, 27, 22), (51, 63, 131, 132), (68, 65, 125, 130), (52, 51, 132, 128), (63, 66, 129, 131), (65, 49, 126, 125), (69, 72, 124, 127), (49, 52, 128, 126), (66, 69, 127, 129)])
_uv = me_cube_001.uv_layers.new(name='UVMap')
_uv.uv.foreach_set('vector', [0.4457, 0.03118, 0.4457, 0.0323, 0.4441, 0.0323, 0.4441, 0.03118, 0.4491, 0.02048, 0.4491, 0.02166, 0.4475, 0.02166, 0.4475, 0.02049, 0.4491, 0.01773, 0.4491, 0.0188, 0.4475, 0.0188, 0.4475, 0.01773, 0.4491, 0.0188, 0.4491, 0.02048, 0.4475, 0.02049, 0.4475, 0.0188, 0.4441, 0.02696, 0.4456, 0.02696, 0.4456, 0.02865, 0.4441, 0.02865, 0.4446, 0.02583, 0.4456, 0.02527, 0.4456, 0.02696, 0.4441, 0.02696, 0.4463, 0.02694, 0.4482, 0.02744, 0.4482, 0.02811, 0.4463, 0.02861, 0.4468, 0.02583, 0.4477, 0.02527, 0.4482, 0.02744, 0.4463, 0.02694, 0.4463, 0.02861, 0.4482, 0.02811, 0.4477, 0.03028, 0.4468, 0.02972, 0.4441, 0.02865, 0.4456, 0.02865, 0.4456, 0.03033, 0.4446, 0.02977, 0.4457, 0.03033, 0.4457, 0.03118, 0.4441, 0.03118, 0.4441, 0.03033, 0.4463, 0.03224, 0.4463, 0.03112, 0.4479, 0.03112, 0.4479, 0.03224, 0.5341, 0.02221, 0.5345, 0.02218, 0.5342, 0.02369, 0.534, 0.02372, 0.4838, 0.03027, 0.4836, 0.03027, 0.4836, 0.02108, 0.4838, 0.02108, 0.4833, 0.02569, 0.4827, 0.02569, 0.4827, 0.01649, 0.4833, 0.01649, 0.5772, 0.2025, 0.5746, 0.2021, 0.5751, 0.198, 0.5753, 0.1981, 0.5775, 0.1995, 0.587, 0.195, 0.587, 0.1957, 0.5857, 0.1975, 0.5857, 0.1945, 0.5862, 0.1942, 0.5751, 0.198, 0.5746, 0.2021, 0.5746, 0.2021, 0.5744, 0.202, 0.5743, 0.2017, 0.5747, 0.1979, 0.5763, 0.1864, 0.5762, 0.1872, 0.5759, 0.1871, 0.576, 0.1863, 0.5814, 0.1894, 0.5798, 0.1894, 0.5799, 0.1871, 0.5803, 0.1863, 0.5814, 0.1863, 0.576, 0.1894, 0.5756, 0.1894, 0.5759, 0.1871, 0.5762, 0.1872, 0.5751, 0.198, 0.5747, 0.1979, 0.5756, 0.1894, 0.576, 0.1894, 0.5863, 0.1902, 0.5863, 0.1916, 0.586, 0.1916, 0.586, 0.1902, 0.5292, 0.01823, 0.5289, 0.01824, 0.529, 0.0162, 0.5292, 0.01634, 0.5858, 0.1942, 0.586, 0.1939, 0.5862, 0.1942, 0.586, 0.1939, 0.5863, 0.1938, 0.5862, 0.1942, 0.5772, 0.2025, 0.5775, 0.1995, 0.5777, 0.1997, 0.5775, 0.2025, 0.5775, 0.2025, 0.5777, 0.1997, 0.578, 0.1998, 0.5777, 0.2025, 0.5811, 0.198, 0.5811, 0.2007, 0.5808, 0.2007, 0.5808, 0.198, 0.5798, 0.198, 0.5808, 0.198, 0.5808, 0.2007, 0.5798, 0.2007, 0.5889, 0.1933, 0.5891, 0.1932, 0.5891, 0.1939, 0.589, 0.194, 0.5353, 0.02083, 0.5351, 0.02081, 0.5353, 0.01757, 0.5355, 0.01759, 0.5355, 0.02239, 0.5352, 0.02236, 0.5351, 0.02081, 0.5353, 0.02083, 0.5219, 0.02254, 0.5217, 0.02239, 0.5219, 0.02093, 0.522, 0.02103, 0.5277, 0.02252, 0.528, 0.02242, 0.5279, 0.02397, 0.5278, 0.02404, 0.5852, 0.1933, 0.5852, 0.1936, 0.585, 0.1936, 0.585, 0.1933, 0.5874, 0.02196, 0.5876, 0.02194, 0.5879, 0.02518, 0.5877, 0.02521, 0.5278, 0.02404, 0.5279, 0.02397, 0.528, 0.02723, 0.5278, 0.0273, 0.522, 0.02103, 0.5219, 0.02093, 0.5223, 0.0177, 0.5224, 0.0178, 0.5356, 0.01836, 0.5357, 0.0183, 0.5357, 0.02167, 0.5356, 0.02172, 0.5873, 0.195, 0.587, 0.195, 0.5862, 0.1942, 0.5863, 0.1938, 0.5873, 0.1938, 0.5856, 0.02555, 0.5852, 0.02558, 0.5853, 0.02487, 0.5856, 0.02486, 0.5889, 0.1927, 0.5886, 0.1927, 0.5887, 0.1919, 0.5889, 0.1919, 0.5777, 0.02234, 0.5775, 0.02218, 0.5776, 0.0215, 0.5778, 0.02161, 0.585, 0.1933, 0.5849, 0.1937, 0.5848, 0.1937, 0.5848, 0.1934, 0.5355, 0.01634, 0.5353, 0.01634, 0.5353, 0.01298, 0.5355, 0.01298, 0.5856, 0.02486, 0.5853, 0.02487, 0.5853, 0.02151, 0.5856, 0.0215, 0.5244, 0.02337, 0.5242, 0.02326, 0.5247, 0.01992, 0.5248, 0.02003, 0.5292, 0.01634, 0.529, 0.0162, 0.529, 0.01523, 0.5292, 0.01544, 0.5216, 0.02686, 0.5219, 0.02689, 0.5218, 0.02878, 0.5216, 0.02936, 0.5271, 0.01072, 0.5276, 0.0107, 0.5275, 0.0132, 0.5272, 0.01276, 0.5292, 0.01544, 0.529, 0.01523, 0.529, 0.01432, 0.5292, 0.01442, 0.5216, 0.02936, 0.5218, 0.02878, 0.5219, 0.02969, 0.5218, 0.03051, 0.5292, 0.01442, 0.529, 0.01432, 0.529, 0.01218, 0.5292, 0.01238, 0.5218, 0.03051, 0.5219, 0.02969, 0.5221, 0.03074, 0.5219, 0.03113, 0.5292, 0.01238, 0.529, 0.01218, 0.529, 0.01131, 0.5292, 0.01151, 0.5219, 0.03113, 0.5221, 0.03074, 0.5221, 0.03278, 0.522, 0.03358, 0.5292, 0.0107, 0.5292, 0.01151, 0.529, 0.01131, 0.522, 0.03358, 0.5221, 0.03278, 0.5226, 0.03369, 0.5225, 0.03449, 0.5841, 0.2018, 0.5836, 0.2018, 0.5836, 0.2008, 0.5841, 0.2008, 0.5879, 0.1928, 0.5879, 0.1886, 0.5886, 0.189, 0.5886, 0.1932, 0.58, 0.2007, 0.5806, 0.2008, 0.5806, 0.2017, 0.58, 0.2017, 0.5871, 0.1863, 0.5871, 0.1905, 0.5864, 0.1909, 0.5864, 0.1867, 0.589, 0.2018, 0.5884, 0.2018, 0.5884, 0.198, 0.589, 0.198, 0.5836, 0.2029, 0.583, 0.2029, 0.583, 0.1989, 0.5836, 0.1989, 0.5798, 0.1865, 0.5783, 0.1865, 0.5783, 0.1863, 0.5798, 0.1863, 0.5873, 0.1978, 0.5857, 0.1978, 0.5857, 0.1975, 0.5873, 0.1975, 0.5294, 0.01466, 0.5297, 0.01464, 0.5297, 0.01691, 0.5294, 0.01693, 0.5292, 0.0107, 0.529, 0.01131, 0.5286, 0.01131, 0.5283, 0.01131, 0.5277, 0.01132, 0.5277, 0.01071, 0.5277, 0.01071, 0.8349, 0.02543, 0.8346, 0.02543, 0.8343, 0.02481, 0.8355, 0.02479, 0.529, 0.01131, 0.529, 0.01218, 0.5276, 0.01219, 0.5277, 0.01219, 0.5277, 0.01132, 0.5283, 0.01131, 0.5284, 0.01158, 0.5287, 0.0116, 0.5286, 0.01131, 0.5283, 0.01131, 0.5286, 0.01131, 0.5286, 0.01358, 0.5283, 0.01358, 0.5245, 0.02769, 0.5242, 0.02743, 0.5242, 0.02515, 0.5245, 0.0254, 0.525, 0.02539, 0.5252, 0.02515, 0.5252, 0.02743, 0.525, 0.02767, 0.8345, 0.02571, 0.8349, 0.02569, 0.8355, 0.02589, 0.8343, 0.02594, 0.8349, 0.02569, 0.8349, 0.02543, 0.8355, 0.02479, 0.8355, 0.02589, 0.8346, 0.02543, 0.8345, 0.02571, 0.8343, 0.02594, 0.8343, 0.02481, 0.8355, 0.02595, 0.8355, 0.02479, 0.8367, 0.02483, 0.8367, 0.02594, 0.837, 0.01948, 0.837, 0.02094, 0.8367, 0.02135, 0.8367, 0.01989, 0.8367, 0.0265, 0.8355, 0.02651, 0.8355, 0.02595, 0.8367, 0.02594, 0.8343, 0.02594, 0.8355, 0.02589, 0.8355, 0.02645, 0.8343, 0.02651, 0.5857, 0.1975, 0.5873, 0.1975, 0.5873, 0.1975, 0.5857, 0.1975, 0.5783, 0.1903, 0.5798, 0.1903, 0.5798, 0.1989, 0.5782, 0.1989, 0.5783, 0.1865, 0.5798, 0.1865, 0.5798, 0.1903, 0.5783, 0.1903, 0.587, 0.1957, 0.5873, 0.1957, 0.5873, 0.1975, 0.5857, 0.1975, 0.4833, 0.02108, 0.4836, 0.02108, 0.4836, 0.03027, 0.4833, 0.03027, 0.4463, 0.03112, 0.4463, 0.03028, 0.4479, 0.03028, 0.4479, 0.03112, 0.5814, 0.198, 0.5802, 0.198, 0.5799, 0.198, 0.5798, 0.1894, 0.5814, 0.1894, 0.4456, 0.02865, 0.4463, 0.02865, 0.4463, 0.03033, 0.4456, 0.03033, 0.4482, 0.02811, 0.4484, 0.02811, 0.4484, 0.03028, 0.4477, 0.03028, 0.4477, 0.02527, 0.4484, 0.02527, 0.4484, 0.02744, 0.4482, 0.02744, 0.4456, 0.02527, 0.4463, 0.02527, 0.4463, 0.02696, 0.4456, 0.02696, 0.4456, 0.02696, 0.4463, 0.02696, 0.4463, 0.02865, 0.4456, 0.02865, 0.5861, 0.1978, 0.5873, 0.1978, 0.5873, 0.2016, 0.5863, 0.2016, 0.586, 0.2015, 0.5858, 0.2013, 0.5862, 0.2013, 0.5862, 0.201, 0.5857, 0.2009, 0.5857, 0.1981, 0.5861, 0.1981, 0.5782, 0.1989, 0.5798, 0.1989, 0.5798, 0.2021, 0.5787, 0.202, 0.5783, 0.2012, 0.5275, 0.0132, 0.5275, 0.01434, 0.526, 0.01436, 0.526, 0.01322, 0.529, 0.01218, 0.529, 0.01432, 0.5276, 0.01432, 0.5276, 0.01219, 0.5272, 0.01276, 0.5275, 0.0132, 0.526, 0.01322, 0.5258, 0.01278, 0.5275, 0.01434, 0.5275, 0.01493, 0.526, 0.01495, 0.526, 0.01436, 0.529, 0.01432, 0.529, 0.01523, 0.5276, 0.01524, 0.5276, 0.01432, 0.5276, 0.01737, 0.5276, 0.01823, 0.5261, 0.01825, 0.5261, 0.01739, 0.529, 0.01523, 0.529, 0.0162, 0.5276, 0.0162, 0.5276, 0.01524, 0.5275, 0.01493, 0.5276, 0.01737, 0.5261, 0.01739, 0.526, 0.01495])
me_cube_001.materials.append(mat_material)
me_cube_001.use_remesh_preserve_volume = False
me_cube_001.use_remesh_preserve_attributes = False
me_cube_001.use_mirror_vertex_groups = False
me_cube_001.update()

# ---- objects
ob_cube = bpy.data.objects.new('Cube', me_cube_004)
ob_cube_003 = bpy.data.objects.new('Cube.003', me_cube_003)
ob_cube_002 = bpy.data.objects.new('Cube.002', me_cube_002)
ob_cube_001 = bpy.data.objects.new('Cube.001', me_cube_001)

# ---- transforms, parenting, visibility, modifiers, constraints
ob_cube.location = (-1.377, 0.03808, 1.359)
ob_cube.scale = (0.7984, 1.0, 1.0)
ob_cube.lineart.crease_threshold = 0.0
ob_cube_003.location = (-1.828, 0.04549, 0.4894)
ob_cube_003.scale = (1.69, 1.69, 1.69)
ob_cube_003.lock_rotations_4d = False
ob_cube_003.empty_display_type = 'ARROWS'
ob_cube_003.lineart.crease_threshold = 0.0
_m = ob_cube_003.modifiers.new('Mirror', 'MIRROR')
_m.use_axis = (False, True, False)
ob_cube_002.location = (-0.7651, 1.057, -0.05023)
ob_cube_002.scale = (0.3092, 0.3092, 0.07433)
ob_cube_002.lineart.crease_threshold = 0.0
_m = ob_cube_002.modifiers.new('Mirror', 'MIRROR')
_m.use_axis = (False, True, False)
_m.use_clip = True
ob_cube_001.location = (-0.7651, -0.9738, -0.05023)
ob_cube_001.scale = (0.3092, 0.3092, 0.07433)
ob_cube_001.lineart.crease_threshold = 0.0
_m = ob_cube_001.modifiers.new('Mirror', 'MIRROR')
_m.use_axis = (False, True, False)
_m.use_clip = True

# ---- collection membership
col_collection_1.objects.link(ob_cube)
col_collection_1.objects.link(ob_cube_003)
col_collection_1.objects.link(ob_cube_002)
col_collection_1.objects.link(ob_cube_001)

# ---- scene / render settings (as saved in the file)
scene.frame_start = 1; scene.frame_end = 250; scene.frame_set(1)
scene.render.engine = 'CYCLES'
scene.render.resolution_percentage = 50
scene.render.dither_intensity = 0.0
scene.cycles.use_denoising = False
scene.cycles.samples = 10
scene.cycles.sampling_pattern = 'TABULATED_SOBOL'
scene.cycles.light_sampling_threshold = 0.0
scene.cycles.use_adaptive_sampling = False
scene.cycles.use_light_tree = False
scene.cycles.blur_glossy = 0.0
scene.cycles.pixel_filter_type = 'GAUSSIAN'
scene.cycles.sample_clamp_indirect = 0.0
scene.view_settings.view_transform = 'Standard'
bpy.context.view_layer.update()

# ---- added for rendering (the .blend has no active camera and no usable light): camera, sun
cam_auto = bpy.data.cameras.new('AutoCamera')
cam_auto.lens = 50.0
cam_auto.sensor_width = 36.0
cam_auto.clip_end = 1000.0
ob_auto_camera = bpy.data.objects.new('AutoCamera', cam_auto)
scene.collection.objects.link(ob_auto_camera)
ob_auto_camera.location = (9.29961, -10.3454, 9.1153)
ob_auto_camera.rotation_euler = (1.09748, -7.21219e-08, 0.694738)
scene.camera = ob_auto_camera
light_auto_sun = bpy.data.lights.new('AutoSun', 'SUN')
light_auto_sun.energy = 3.0
light_auto_sun.angle = 0.0523599
ob_auto_sun = bpy.data.objects.new('AutoSun', light_auto_sun)
scene.collection.objects.link(ob_auto_sun)
ob_auto_sun.rotation_euler = (0.872665, 0.174533, 0.523599)
bpy.context.view_layer.update()
